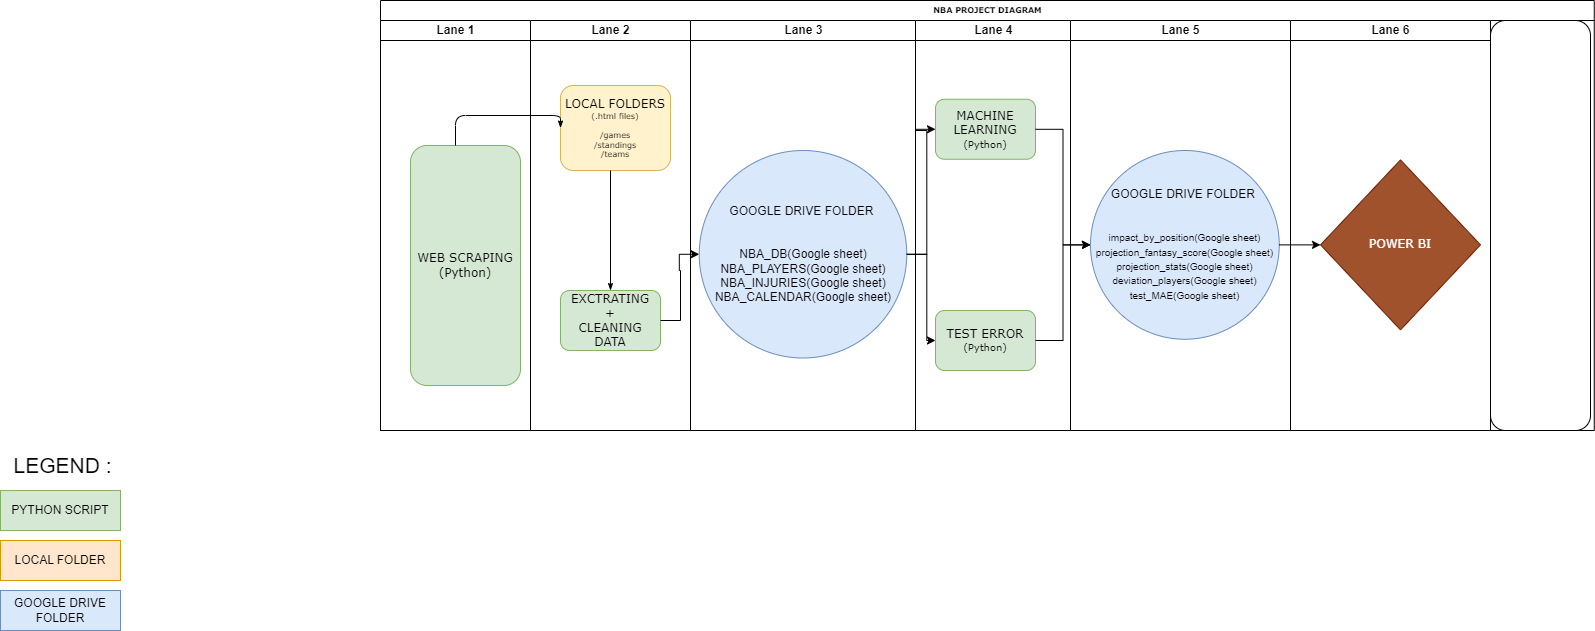

The diagram above was exported from draw.io. Its source (the exported page's mxGraphModel, read from the mxfile embedded in the PNG):
<mxGraphModel dx="2074" dy="1098" grid="1" gridSize="10" guides="1" tooltips="1" connect="1" arrows="1" fold="1" page="1" pageScale="1" pageWidth="1100" pageHeight="850" background="none" math="0" shadow="0">
  <root>
    <mxCell id="0" />
    <mxCell id="1" parent="0" />
    <mxCell id="77e6c97f196da883-1" value="NBA PROJECT DIAGRAM" style="swimlane;html=1;childLayout=stackLayout;startSize=20;rounded=0;shadow=0;labelBackgroundColor=none;strokeWidth=1;fontFamily=Verdana;fontSize=8;align=center;" parent="1" vertex="1">
      <mxGeometry x="450" y="140" width="1213.75" height="430" as="geometry" />
    </mxCell>
    <mxCell id="77e6c97f196da883-2" value="Lane 1" style="swimlane;html=1;startSize=20;" parent="77e6c97f196da883-1" vertex="1">
      <mxGeometry y="20" width="150" height="410" as="geometry" />
    </mxCell>
    <mxCell id="77e6c97f196da883-8" value="&lt;font style=&quot;font-size: 12px;&quot;&gt;WEB SCRAPING&lt;br&gt;(Python)&lt;/font&gt;" style="rounded=1;whiteSpace=wrap;html=1;shadow=0;labelBackgroundColor=none;strokeWidth=1;fontFamily=Verdana;fontSize=8;align=center;fillColor=#d5e8d4;strokeColor=#82b366;" parent="77e6c97f196da883-2" vertex="1">
      <mxGeometry x="30" y="125" width="110" height="240" as="geometry" />
    </mxCell>
    <mxCell id="77e6c97f196da883-3" value="Lane 2" style="swimlane;html=1;startSize=20;" parent="77e6c97f196da883-1" vertex="1">
      <mxGeometry x="150" y="20" width="160" height="410" as="geometry" />
    </mxCell>
    <mxCell id="77e6c97f196da883-11" value="&lt;font style=&quot;font-size: 12px;&quot;&gt;LOCAL FOLDERS&lt;br&gt;&lt;/font&gt;(.html files)&lt;br&gt;&lt;br&gt;/games&lt;br&gt;/standings&lt;br&gt;/teams" style="rounded=1;whiteSpace=wrap;html=1;shadow=0;labelBackgroundColor=none;strokeWidth=1;fontFamily=Verdana;fontSize=8;align=center;fillColor=#fff2cc;strokeColor=#d6b656;" parent="77e6c97f196da883-3" vertex="1">
      <mxGeometry x="30" y="65" width="110" height="85" as="geometry" />
    </mxCell>
    <mxCell id="77e6c97f196da883-17" value="&lt;font style=&quot;font-size: 12px;&quot;&gt;EXCTRATING&lt;br&gt;+ &lt;br&gt;CLEANING DATA&lt;/font&gt;" style="rounded=1;whiteSpace=wrap;html=1;shadow=0;labelBackgroundColor=none;strokeWidth=1;fontFamily=Verdana;fontSize=8;align=center;fillColor=#d5e8d4;strokeColor=#82b366;" parent="77e6c97f196da883-3" vertex="1">
      <mxGeometry x="30" y="270" width="100" height="60" as="geometry" />
    </mxCell>
    <mxCell id="77e6c97f196da883-27" style="edgeStyle=orthogonalEdgeStyle;rounded=1;html=1;labelBackgroundColor=none;startArrow=none;startFill=0;startSize=5;endArrow=classicThin;endFill=1;endSize=5;jettySize=auto;orthogonalLoop=1;strokeWidth=1;fontFamily=Verdana;fontSize=8;entryX=0.5;entryY=0;entryDx=0;entryDy=0;" parent="77e6c97f196da883-3" source="77e6c97f196da883-11" target="77e6c97f196da883-17" edge="1">
      <mxGeometry relative="1" as="geometry">
        <Array as="points">
          <mxPoint x="80" y="270" />
        </Array>
      </mxGeometry>
    </mxCell>
    <mxCell id="77e6c97f196da883-4" value="Lane 3" style="swimlane;html=1;startSize=20;" parent="77e6c97f196da883-1" vertex="1">
      <mxGeometry x="310" y="20" width="225" height="410" as="geometry" />
    </mxCell>
    <mxCell id="0vmomIXjjfcit_l2Lc3G-2" value="GOOGLE DRIVE FOLDER&amp;nbsp;&lt;br&gt;&lt;br&gt;&lt;br&gt;NBA_DB(Google sheet)&lt;br&gt;NBA_PLAYERS(Google sheet)&lt;br&gt;NBA_INJURIES(Google sheet)&lt;br&gt;NBA_CALENDAR(Google sheet)&lt;br&gt;" style="ellipse;whiteSpace=wrap;html=1;aspect=fixed;fillColor=#dae8fc;strokeColor=#6c8ebf;" parent="77e6c97f196da883-4" vertex="1">
      <mxGeometry x="8.75" y="130" width="207.5" height="207.5" as="geometry" />
    </mxCell>
    <mxCell id="77e6c97f196da883-5" value="Lane 4" style="swimlane;html=1;startSize=20;" parent="77e6c97f196da883-1" vertex="1">
      <mxGeometry x="535" y="20" width="155" height="410" as="geometry" />
    </mxCell>
    <mxCell id="77e6c97f196da883-14" value="&lt;font style=&quot;&quot;&gt;&lt;font style=&quot;font-size: 12px;&quot;&gt;MACHINE LEARNING&lt;/font&gt;&lt;br&gt;&lt;span style=&quot;font-size: 10px;&quot;&gt;(Python)&lt;/span&gt;&lt;/font&gt;" style="rounded=1;whiteSpace=wrap;html=1;shadow=0;labelBackgroundColor=none;strokeWidth=1;fontFamily=Verdana;fontSize=8;align=center;fillColor=#d5e8d4;strokeColor=#82b366;" parent="77e6c97f196da883-5" vertex="1">
      <mxGeometry x="20" y="78.75" width="100" height="60" as="geometry" />
    </mxCell>
    <mxCell id="0vmomIXjjfcit_l2Lc3G-8" value="&lt;font style=&quot;font-size: 12px;&quot;&gt;TEST ERROR&lt;/font&gt;&lt;font style=&quot;font-size: 10px;&quot;&gt; (Python)&lt;/font&gt;" style="rounded=1;whiteSpace=wrap;html=1;shadow=0;labelBackgroundColor=none;strokeWidth=1;fontFamily=Verdana;fontSize=8;align=center;fillColor=#d5e8d4;strokeColor=#82b366;" parent="77e6c97f196da883-5" vertex="1">
      <mxGeometry x="20" y="290" width="100" height="60" as="geometry" />
    </mxCell>
    <mxCell id="77e6c97f196da883-6" value="Lane 5" style="swimlane;html=1;startSize=20;" parent="77e6c97f196da883-1" vertex="1">
      <mxGeometry x="690" y="20" width="220" height="410" as="geometry" />
    </mxCell>
    <mxCell id="0vmomIXjjfcit_l2Lc3G-7" value="&lt;font style=&quot;&quot;&gt;&lt;font style=&quot;font-size: 12px;&quot;&gt;GOOGLE DRIVE FOLDER&amp;nbsp;&lt;/font&gt;&lt;br&gt;&lt;br&gt;&lt;br&gt;&lt;font style=&quot;font-size: 10px;&quot;&gt;impact_by_position(Google sheet)&lt;br&gt;projection_fantasy_score(Google sheet)&lt;br&gt;projection_stats(Google sheet)&lt;br style=&quot;border-color: var(--border-color);&quot;&gt;deviation_players(Google sheet)&lt;br&gt;test_MAE(Google sheet)&lt;/font&gt;&lt;/font&gt;" style="ellipse;whiteSpace=wrap;html=1;aspect=fixed;fillColor=#dae8fc;strokeColor=#6c8ebf;" parent="77e6c97f196da883-6" vertex="1">
      <mxGeometry x="20" y="130" width="188.75" height="188.75" as="geometry" />
    </mxCell>
    <mxCell id="77e6c97f196da883-7" value="Lane 6" style="swimlane;html=1;startSize=20;" parent="77e6c97f196da883-1" vertex="1">
      <mxGeometry x="910" y="20" width="200" height="410" as="geometry" />
    </mxCell>
    <mxCell id="77e6c97f196da883-20" value="&lt;font style=&quot;font-size: 12px;&quot;&gt;POWER BI&lt;/font&gt;" style="rhombus;whiteSpace=wrap;html=1;rounded=0;shadow=0;labelBackgroundColor=none;strokeWidth=1;fontFamily=Verdana;fontSize=8;align=center;fillColor=#a0522d;strokeColor=#6D1F00;fontColor=#ffffff;" parent="77e6c97f196da883-7" vertex="1">
      <mxGeometry x="30" y="139.38" width="160" height="170" as="geometry" />
    </mxCell>
    <mxCell id="0vmomIXjjfcit_l2Lc3G-1" value="" style="edgeStyle=orthogonalEdgeStyle;rounded=1;html=1;labelBackgroundColor=none;startArrow=none;startFill=0;startSize=5;endArrow=classicThin;endFill=1;endSize=5;jettySize=auto;orthogonalLoop=1;strokeWidth=1;fontFamily=Verdana;fontSize=8;entryX=0;entryY=0.5;entryDx=0;entryDy=0;" parent="77e6c97f196da883-1" source="77e6c97f196da883-8" target="77e6c97f196da883-11" edge="1">
      <mxGeometry relative="1" as="geometry">
        <mxPoint x="200" y="360" as="sourcePoint" />
        <mxPoint x="310" y="185" as="targetPoint" />
        <Array as="points">
          <mxPoint x="75" y="115" />
        </Array>
      </mxGeometry>
    </mxCell>
    <mxCell id="77e6c97f196da883-9" value="" style="rounded=1;whiteSpace=wrap;html=1;shadow=0;labelBackgroundColor=none;strokeWidth=1;fontFamily=Verdana;fontSize=8;align=center;" parent="77e6c97f196da883-1" vertex="1">
      <mxGeometry x="1110" y="20" width="100" height="410" as="geometry" />
    </mxCell>
    <mxCell id="0vmomIXjjfcit_l2Lc3G-6" style="edgeStyle=orthogonalEdgeStyle;rounded=0;orthogonalLoop=1;jettySize=auto;html=1;entryX=0;entryY=0.5;entryDx=0;entryDy=0;" parent="77e6c97f196da883-1" source="77e6c97f196da883-17" target="0vmomIXjjfcit_l2Lc3G-2" edge="1">
      <mxGeometry relative="1" as="geometry" />
    </mxCell>
    <mxCell id="0vmomIXjjfcit_l2Lc3G-9" style="edgeStyle=orthogonalEdgeStyle;rounded=0;orthogonalLoop=1;jettySize=auto;html=1;entryX=0;entryY=0.5;entryDx=0;entryDy=0;" parent="77e6c97f196da883-1" source="0vmomIXjjfcit_l2Lc3G-2" target="0vmomIXjjfcit_l2Lc3G-8" edge="1">
      <mxGeometry relative="1" as="geometry" />
    </mxCell>
    <mxCell id="0vmomIXjjfcit_l2Lc3G-11" style="edgeStyle=orthogonalEdgeStyle;rounded=0;orthogonalLoop=1;jettySize=auto;html=1;entryX=0;entryY=0.5;entryDx=0;entryDy=0;" parent="77e6c97f196da883-1" source="0vmomIXjjfcit_l2Lc3G-8" target="0vmomIXjjfcit_l2Lc3G-7" edge="1">
      <mxGeometry relative="1" as="geometry" />
    </mxCell>
    <mxCell id="0vmomIXjjfcit_l2Lc3G-12" style="edgeStyle=orthogonalEdgeStyle;rounded=0;orthogonalLoop=1;jettySize=auto;html=1;entryX=0;entryY=0.5;entryDx=0;entryDy=0;" parent="77e6c97f196da883-1" source="0vmomIXjjfcit_l2Lc3G-2" target="77e6c97f196da883-14" edge="1">
      <mxGeometry relative="1" as="geometry" />
    </mxCell>
    <mxCell id="0vmomIXjjfcit_l2Lc3G-13" style="edgeStyle=orthogonalEdgeStyle;rounded=0;orthogonalLoop=1;jettySize=auto;html=1;entryX=0;entryY=0.5;entryDx=0;entryDy=0;" parent="77e6c97f196da883-1" source="77e6c97f196da883-14" target="0vmomIXjjfcit_l2Lc3G-7" edge="1">
      <mxGeometry relative="1" as="geometry" />
    </mxCell>
    <mxCell id="0vmomIXjjfcit_l2Lc3G-14" style="edgeStyle=orthogonalEdgeStyle;rounded=0;orthogonalLoop=1;jettySize=auto;html=1;entryX=0;entryY=0.5;entryDx=0;entryDy=0;" parent="77e6c97f196da883-1" source="0vmomIXjjfcit_l2Lc3G-7" target="77e6c97f196da883-20" edge="1">
      <mxGeometry relative="1" as="geometry" />
    </mxCell>
    <mxCell id="3bbG5r7rnCi8b4ATlvxT-1" value="PYTHON SCRIPT" style="rounded=0;whiteSpace=wrap;html=1;fillColor=#d5e8d4;strokeColor=#82b366;" vertex="1" parent="1">
      <mxGeometry x="70" y="630" width="120" height="40" as="geometry" />
    </mxCell>
    <mxCell id="3bbG5r7rnCi8b4ATlvxT-2" value="LOCAL FOLDER" style="rounded=0;whiteSpace=wrap;html=1;fillColor=#ffe6cc;strokeColor=#d79b00;" vertex="1" parent="1">
      <mxGeometry x="70" y="680" width="120" height="40" as="geometry" />
    </mxCell>
    <mxCell id="3bbG5r7rnCi8b4ATlvxT-3" value="GOOGLE DRIVE FOLDER" style="rounded=0;whiteSpace=wrap;html=1;fillColor=#dae8fc;strokeColor=#6c8ebf;" vertex="1" parent="1">
      <mxGeometry x="70" y="730" width="120" height="40" as="geometry" />
    </mxCell>
    <mxCell id="3bbG5r7rnCi8b4ATlvxT-4" value="&lt;font style=&quot;font-size: 21px;&quot;&gt;LEGEND :&amp;nbsp;&lt;/font&gt;" style="text;html=1;align=center;verticalAlign=middle;resizable=0;points=[];autosize=1;strokeColor=none;fillColor=none;" vertex="1" parent="1">
      <mxGeometry x="70" y="585" width="130" height="40" as="geometry" />
    </mxCell>
  </root>
</mxGraphModel>